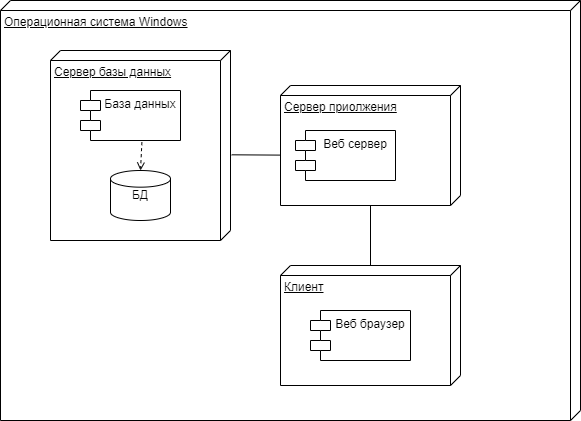

The diagram above was exported from draw.io. Its source (the exported page's mxGraphModel, read from the mxfile embedded in the PNG):
<mxGraphModel dx="2956" dy="1115" grid="1" gridSize="10" guides="1" tooltips="1" connect="1" arrows="1" fold="1" page="1" pageScale="1" pageWidth="827" pageHeight="1169" math="0" shadow="0">
  <root>
    <mxCell id="0" />
    <mxCell id="1" parent="0" />
    <mxCell id="dcVWi3SWnzWJx4Enr52g-10" value="Операционная система Windows" style="verticalAlign=top;align=left;spacingTop=8;spacingLeft=2;spacingRight=12;shape=cube;size=10;direction=south;fontStyle=4;html=1;" vertex="1" parent="1">
      <mxGeometry x="-1250" y="640" width="580" height="420" as="geometry" />
    </mxCell>
    <mxCell id="dcVWi3SWnzWJx4Enr52g-4" value="Клиент" style="verticalAlign=top;align=left;spacingTop=8;spacingLeft=2;spacingRight=12;shape=cube;size=10;direction=south;fontStyle=4;html=1;" vertex="1" parent="1">
      <mxGeometry x="-970" y="905" width="180" height="120" as="geometry" />
    </mxCell>
    <mxCell id="dcVWi3SWnzWJx4Enr52g-15" value="" style="rounded=0;orthogonalLoop=1;jettySize=auto;html=1;strokeWidth=1;endArrow=open;endFill=0;exitX=0.549;exitY=-0.006;exitDx=0;exitDy=0;exitPerimeter=0;" edge="1" parent="1" source="dcVWi3SWnzWJx4Enr52g-5" target="dcVWi3SWnzWJx4Enr52g-9">
      <mxGeometry relative="1" as="geometry" />
    </mxCell>
    <mxCell id="dcVWi3SWnzWJx4Enr52g-5" value="Сервер базы данных" style="verticalAlign=top;align=left;spacingTop=8;spacingLeft=2;spacingRight=12;shape=cube;size=10;direction=south;fontStyle=4;html=1;" vertex="1" parent="1">
      <mxGeometry x="-1200" y="690" width="180" height="190" as="geometry" />
    </mxCell>
    <mxCell id="dcVWi3SWnzWJx4Enr52g-16" value="" style="edgeStyle=none;rounded=0;orthogonalLoop=1;jettySize=auto;html=1;strokeWidth=1;endArrow=none;endFill=0;" edge="1" parent="1" source="dcVWi3SWnzWJx4Enr52g-6" target="dcVWi3SWnzWJx4Enr52g-4">
      <mxGeometry relative="1" as="geometry" />
    </mxCell>
    <mxCell id="dcVWi3SWnzWJx4Enr52g-6" value="Сервер приолжения" style="verticalAlign=top;align=left;spacingTop=8;spacingLeft=2;spacingRight=12;shape=cube;size=10;direction=south;fontStyle=4;html=1;" vertex="1" parent="1">
      <mxGeometry x="-970" y="725" width="180" height="120" as="geometry" />
    </mxCell>
    <mxCell id="dcVWi3SWnzWJx4Enr52g-7" value="Веб браузер" style="shape=module;align=left;spacingLeft=20;align=center;verticalAlign=top;" vertex="1" parent="1">
      <mxGeometry x="-940" y="950" width="100" height="50" as="geometry" />
    </mxCell>
    <mxCell id="dcVWi3SWnzWJx4Enr52g-8" value="База данных" style="shape=module;align=left;spacingLeft=20;align=center;verticalAlign=top;" vertex="1" parent="1">
      <mxGeometry x="-1170" y="730" width="100" height="50" as="geometry" />
    </mxCell>
    <mxCell id="dcVWi3SWnzWJx4Enr52g-9" value="Веб сервер" style="shape=module;align=left;spacingLeft=20;align=center;verticalAlign=top;" vertex="1" parent="1">
      <mxGeometry x="-955" y="770" width="100" height="50" as="geometry" />
    </mxCell>
    <mxCell id="dcVWi3SWnzWJx4Enr52g-12" value="БД" style="strokeWidth=1;html=1;shape=mxgraph.flowchart.database;whiteSpace=wrap;" vertex="1" parent="1">
      <mxGeometry x="-1140" y="810" width="60" height="50" as="geometry" />
    </mxCell>
    <mxCell id="dcVWi3SWnzWJx4Enr52g-13" value="" style="endArrow=open;dashed=1;html=1;strokeWidth=1;rounded=0;endFill=0;entryX=0.5;entryY=0;entryDx=0;entryDy=0;entryPerimeter=0;exitX=0.614;exitY=1.034;exitDx=0;exitDy=0;exitPerimeter=0;" edge="1" parent="1" source="dcVWi3SWnzWJx4Enr52g-8" target="dcVWi3SWnzWJx4Enr52g-12">
      <mxGeometry width="50" height="50" relative="1" as="geometry">
        <mxPoint x="-1130" y="780" as="sourcePoint" />
        <mxPoint x="-1080" y="730" as="targetPoint" />
      </mxGeometry>
    </mxCell>
  </root>
</mxGraphModel>